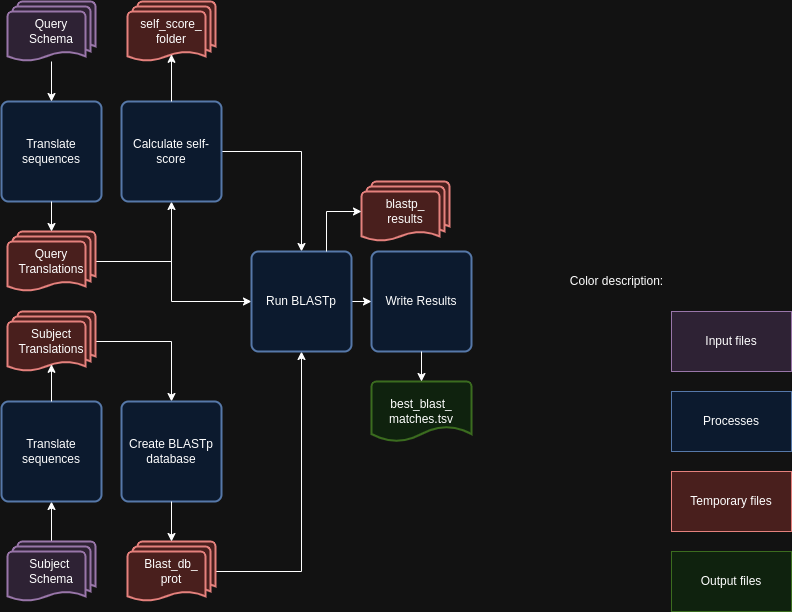

The diagram above was exported from draw.io. Its source (the exported page's mxGraphModel, read from the mxfile embedded in the PNG):
<mxGraphModel dx="1364" dy="799" grid="1" gridSize="10" guides="1" tooltips="1" connect="1" arrows="1" fold="1" page="1" pageScale="1" pageWidth="850" pageHeight="1100" math="0" shadow="0">
  <root>
    <mxCell id="0" />
    <mxCell id="1" parent="0" />
    <mxCell id="v3M7lqjooFDRWO9AKOZ7-1" value="Translate sequences" style="rounded=1;whiteSpace=wrap;html=1;absoluteArcSize=1;arcSize=14;strokeWidth=2;fillColor=#dae8fc;strokeColor=#6c8ebf;" parent="1" vertex="1">
      <mxGeometry x="40" y="120" width="100" height="100" as="geometry" />
    </mxCell>
    <mxCell id="v3M7lqjooFDRWO9AKOZ7-3" style="edgeStyle=orthogonalEdgeStyle;rounded=0;orthogonalLoop=1;jettySize=auto;html=1;entryX=0.5;entryY=0;entryDx=0;entryDy=0;" parent="1" source="v3M7lqjooFDRWO9AKOZ7-2" target="v3M7lqjooFDRWO9AKOZ7-1" edge="1">
      <mxGeometry relative="1" as="geometry" />
    </mxCell>
    <mxCell id="v3M7lqjooFDRWO9AKOZ7-2" value="Query&lt;div&gt;Schema&lt;/div&gt;" style="strokeWidth=2;html=1;shape=mxgraph.flowchart.multi-document;whiteSpace=wrap;fillColor=#e1d5e7;strokeColor=#9673a6;" parent="1" vertex="1">
      <mxGeometry x="46" y="20" width="88" height="60" as="geometry" />
    </mxCell>
    <mxCell id="BJneLO5AT9rQKqXg1MKZ-2" style="edgeStyle=orthogonalEdgeStyle;rounded=0;orthogonalLoop=1;jettySize=auto;html=1;entryX=0.5;entryY=1;entryDx=0;entryDy=0;" edge="1" parent="1" source="v3M7lqjooFDRWO9AKOZ7-4" target="BJneLO5AT9rQKqXg1MKZ-1">
      <mxGeometry relative="1" as="geometry" />
    </mxCell>
    <mxCell id="v3M7lqjooFDRWO9AKOZ7-4" value="Subject&amp;nbsp;&lt;div&gt;Schema&lt;/div&gt;" style="strokeWidth=2;html=1;shape=mxgraph.flowchart.multi-document;whiteSpace=wrap;fillColor=#e1d5e7;strokeColor=#9673a6;" parent="1" vertex="1">
      <mxGeometry x="46" y="560" width="88" height="60" as="geometry" />
    </mxCell>
    <mxCell id="BJneLO5AT9rQKqXg1MKZ-6" style="edgeStyle=orthogonalEdgeStyle;rounded=0;orthogonalLoop=1;jettySize=auto;html=1;entryX=0.5;entryY=1;entryDx=0;entryDy=0;" edge="1" parent="1" source="v3M7lqjooFDRWO9AKOZ7-9" target="v3M7lqjooFDRWO9AKOZ7-16">
      <mxGeometry relative="1" as="geometry" />
    </mxCell>
    <mxCell id="BJneLO5AT9rQKqXg1MKZ-10" style="edgeStyle=orthogonalEdgeStyle;rounded=0;orthogonalLoop=1;jettySize=auto;html=1;entryX=0;entryY=0.5;entryDx=0;entryDy=0;" edge="1" parent="1" source="v3M7lqjooFDRWO9AKOZ7-9" target="v3M7lqjooFDRWO9AKOZ7-24">
      <mxGeometry relative="1" as="geometry">
        <Array as="points">
          <mxPoint x="210" y="280" />
          <mxPoint x="210" y="320" />
        </Array>
      </mxGeometry>
    </mxCell>
    <mxCell id="v3M7lqjooFDRWO9AKOZ7-9" value="Query Translations" style="strokeWidth=2;html=1;shape=mxgraph.flowchart.multi-document;whiteSpace=wrap;fillColor=#f8cecc;strokeColor=#b85450;" parent="1" vertex="1">
      <mxGeometry x="46" y="250" width="88" height="60" as="geometry" />
    </mxCell>
    <mxCell id="BJneLO5AT9rQKqXg1MKZ-8" style="edgeStyle=orthogonalEdgeStyle;rounded=0;orthogonalLoop=1;jettySize=auto;html=1;entryX=0.5;entryY=0;entryDx=0;entryDy=0;" edge="1" parent="1" source="v3M7lqjooFDRWO9AKOZ7-13" target="v3M7lqjooFDRWO9AKOZ7-20">
      <mxGeometry relative="1" as="geometry" />
    </mxCell>
    <mxCell id="v3M7lqjooFDRWO9AKOZ7-13" value="Subject Translations" style="strokeWidth=2;html=1;shape=mxgraph.flowchart.multi-document;whiteSpace=wrap;fillColor=#f8cecc;strokeColor=#b85450;" parent="1" vertex="1">
      <mxGeometry x="46" y="330" width="88" height="60" as="geometry" />
    </mxCell>
    <mxCell id="BJneLO5AT9rQKqXg1MKZ-12" style="edgeStyle=orthogonalEdgeStyle;rounded=0;orthogonalLoop=1;jettySize=auto;html=1;entryX=0.5;entryY=0;entryDx=0;entryDy=0;" edge="1" parent="1" source="v3M7lqjooFDRWO9AKOZ7-16" target="v3M7lqjooFDRWO9AKOZ7-24">
      <mxGeometry relative="1" as="geometry" />
    </mxCell>
    <mxCell id="v3M7lqjooFDRWO9AKOZ7-16" value="Calculate self-score" style="rounded=1;whiteSpace=wrap;html=1;absoluteArcSize=1;arcSize=14;strokeWidth=2;fillColor=#dae8fc;strokeColor=#6c8ebf;" parent="1" vertex="1">
      <mxGeometry x="160" y="120" width="100" height="100" as="geometry" />
    </mxCell>
    <mxCell id="v3M7lqjooFDRWO9AKOZ7-18" value="self_score_&lt;div&gt;folder&lt;/div&gt;" style="strokeWidth=2;html=1;shape=mxgraph.flowchart.multi-document;whiteSpace=wrap;fillColor=#f8cecc;strokeColor=#b85450;" parent="1" vertex="1">
      <mxGeometry x="166" y="20" width="88" height="60" as="geometry" />
    </mxCell>
    <mxCell id="v3M7lqjooFDRWO9AKOZ7-20" value="Create BLASTp database" style="rounded=1;whiteSpace=wrap;html=1;absoluteArcSize=1;arcSize=14;strokeWidth=2;fillColor=#dae8fc;strokeColor=#6c8ebf;" parent="1" vertex="1">
      <mxGeometry x="160" y="420" width="100" height="100" as="geometry" />
    </mxCell>
    <mxCell id="BJneLO5AT9rQKqXg1MKZ-11" style="edgeStyle=orthogonalEdgeStyle;rounded=0;orthogonalLoop=1;jettySize=auto;html=1;entryX=0.5;entryY=1;entryDx=0;entryDy=0;" edge="1" parent="1" source="v3M7lqjooFDRWO9AKOZ7-22" target="v3M7lqjooFDRWO9AKOZ7-24">
      <mxGeometry relative="1" as="geometry" />
    </mxCell>
    <mxCell id="v3M7lqjooFDRWO9AKOZ7-22" value="Blast_db_&lt;div&gt;prot&lt;/div&gt;" style="strokeWidth=2;html=1;shape=mxgraph.flowchart.multi-document;whiteSpace=wrap;fillColor=#f8cecc;strokeColor=#b85450;" parent="1" vertex="1">
      <mxGeometry x="166" y="560" width="88" height="60" as="geometry" />
    </mxCell>
    <mxCell id="BJneLO5AT9rQKqXg1MKZ-15" style="edgeStyle=orthogonalEdgeStyle;rounded=0;orthogonalLoop=1;jettySize=auto;html=1;entryX=0;entryY=0.5;entryDx=0;entryDy=0;" edge="1" parent="1" source="v3M7lqjooFDRWO9AKOZ7-24" target="v3M7lqjooFDRWO9AKOZ7-28">
      <mxGeometry relative="1" as="geometry" />
    </mxCell>
    <mxCell id="v3M7lqjooFDRWO9AKOZ7-24" value="Run BLASTp" style="rounded=1;whiteSpace=wrap;html=1;absoluteArcSize=1;arcSize=14;strokeWidth=2;fillColor=#dae8fc;strokeColor=#6c8ebf;" parent="1" vertex="1">
      <mxGeometry x="290" y="270" width="100" height="100" as="geometry" />
    </mxCell>
    <mxCell id="v3M7lqjooFDRWO9AKOZ7-26" value="blastp_&lt;div&gt;results&lt;/div&gt;" style="strokeWidth=2;html=1;shape=mxgraph.flowchart.multi-document;whiteSpace=wrap;fillColor=#f8cecc;strokeColor=#b85450;" parent="1" vertex="1">
      <mxGeometry x="400" y="200" width="88" height="60" as="geometry" />
    </mxCell>
    <mxCell id="v3M7lqjooFDRWO9AKOZ7-28" value="Write Results" style="rounded=1;whiteSpace=wrap;html=1;absoluteArcSize=1;arcSize=14;strokeWidth=2;fillColor=#dae8fc;strokeColor=#6c8ebf;" parent="1" vertex="1">
      <mxGeometry x="410" y="270" width="100" height="100" as="geometry" />
    </mxCell>
    <mxCell id="v3M7lqjooFDRWO9AKOZ7-30" value="best_blast_&lt;div&gt;matches.tsv&lt;/div&gt;" style="strokeWidth=2;html=1;shape=mxgraph.flowchart.document2;whiteSpace=wrap;size=0.25;fillColor=#d5e8d4;strokeColor=#82b366;" parent="1" vertex="1">
      <mxGeometry x="410" y="400" width="100" height="60" as="geometry" />
    </mxCell>
    <mxCell id="BJneLO5AT9rQKqXg1MKZ-1" value="Translate sequences" style="rounded=1;whiteSpace=wrap;html=1;absoluteArcSize=1;arcSize=14;strokeWidth=2;fillColor=#dae8fc;strokeColor=#6c8ebf;" vertex="1" parent="1">
      <mxGeometry x="40" y="420" width="100" height="100" as="geometry" />
    </mxCell>
    <mxCell id="BJneLO5AT9rQKqXg1MKZ-4" style="edgeStyle=orthogonalEdgeStyle;rounded=0;orthogonalLoop=1;jettySize=auto;html=1;entryX=0.5;entryY=0;entryDx=0;entryDy=0;entryPerimeter=0;" edge="1" parent="1" source="v3M7lqjooFDRWO9AKOZ7-1" target="v3M7lqjooFDRWO9AKOZ7-9">
      <mxGeometry relative="1" as="geometry" />
    </mxCell>
    <mxCell id="BJneLO5AT9rQKqXg1MKZ-5" style="edgeStyle=orthogonalEdgeStyle;rounded=0;orthogonalLoop=1;jettySize=auto;html=1;entryX=0.5;entryY=0.88;entryDx=0;entryDy=0;entryPerimeter=0;" edge="1" parent="1" source="BJneLO5AT9rQKqXg1MKZ-1" target="v3M7lqjooFDRWO9AKOZ7-13">
      <mxGeometry relative="1" as="geometry" />
    </mxCell>
    <mxCell id="BJneLO5AT9rQKqXg1MKZ-7" style="edgeStyle=orthogonalEdgeStyle;rounded=0;orthogonalLoop=1;jettySize=auto;html=1;entryX=0.5;entryY=0.88;entryDx=0;entryDy=0;entryPerimeter=0;" edge="1" parent="1" source="v3M7lqjooFDRWO9AKOZ7-16" target="v3M7lqjooFDRWO9AKOZ7-18">
      <mxGeometry relative="1" as="geometry" />
    </mxCell>
    <mxCell id="BJneLO5AT9rQKqXg1MKZ-9" style="edgeStyle=orthogonalEdgeStyle;rounded=0;orthogonalLoop=1;jettySize=auto;html=1;entryX=0.5;entryY=0;entryDx=0;entryDy=0;entryPerimeter=0;" edge="1" parent="1" source="v3M7lqjooFDRWO9AKOZ7-20" target="v3M7lqjooFDRWO9AKOZ7-22">
      <mxGeometry relative="1" as="geometry" />
    </mxCell>
    <mxCell id="BJneLO5AT9rQKqXg1MKZ-14" style="edgeStyle=orthogonalEdgeStyle;rounded=0;orthogonalLoop=1;jettySize=auto;html=1;exitX=0.75;exitY=0;exitDx=0;exitDy=0;entryX=0;entryY=0.5;entryDx=0;entryDy=0;entryPerimeter=0;" edge="1" parent="1" source="v3M7lqjooFDRWO9AKOZ7-24" target="v3M7lqjooFDRWO9AKOZ7-26">
      <mxGeometry relative="1" as="geometry" />
    </mxCell>
    <mxCell id="BJneLO5AT9rQKqXg1MKZ-22" style="edgeStyle=orthogonalEdgeStyle;rounded=0;orthogonalLoop=1;jettySize=auto;html=1;entryX=0.5;entryY=0;entryDx=0;entryDy=0;entryPerimeter=0;" edge="1" parent="1" source="v3M7lqjooFDRWO9AKOZ7-28" target="v3M7lqjooFDRWO9AKOZ7-30">
      <mxGeometry relative="1" as="geometry" />
    </mxCell>
    <mxCell id="BJneLO5AT9rQKqXg1MKZ-33" value="Processes" style="rounded=0;whiteSpace=wrap;html=1;fillColor=#dae8fc;strokeColor=#6c8ebf;" vertex="1" parent="1">
      <mxGeometry x="710" y="410" width="120" height="60" as="geometry" />
    </mxCell>
    <mxCell id="BJneLO5AT9rQKqXg1MKZ-34" value="Temporary files" style="rounded=0;whiteSpace=wrap;html=1;fillColor=#f8cecc;strokeColor=#b85450;" vertex="1" parent="1">
      <mxGeometry x="710" y="490" width="120" height="60" as="geometry" />
    </mxCell>
    <mxCell id="BJneLO5AT9rQKqXg1MKZ-35" value="Input files" style="rounded=0;whiteSpace=wrap;html=1;fillColor=#e1d5e7;strokeColor=#9673a6;" vertex="1" parent="1">
      <mxGeometry x="710" y="330" width="120" height="60" as="geometry" />
    </mxCell>
    <mxCell id="BJneLO5AT9rQKqXg1MKZ-36" value="Output files" style="rounded=0;whiteSpace=wrap;html=1;fillColor=#d5e8d4;strokeColor=#82b366;" vertex="1" parent="1">
      <mxGeometry x="710" y="570" width="120" height="60" as="geometry" />
    </mxCell>
    <mxCell id="BJneLO5AT9rQKqXg1MKZ-37" value="Color description:" style="text;html=1;align=center;verticalAlign=middle;resizable=0;points=[];autosize=1;strokeColor=none;fillColor=none;" vertex="1" parent="1">
      <mxGeometry x="600" y="285" width="110" height="30" as="geometry" />
    </mxCell>
  </root>
</mxGraphModel>